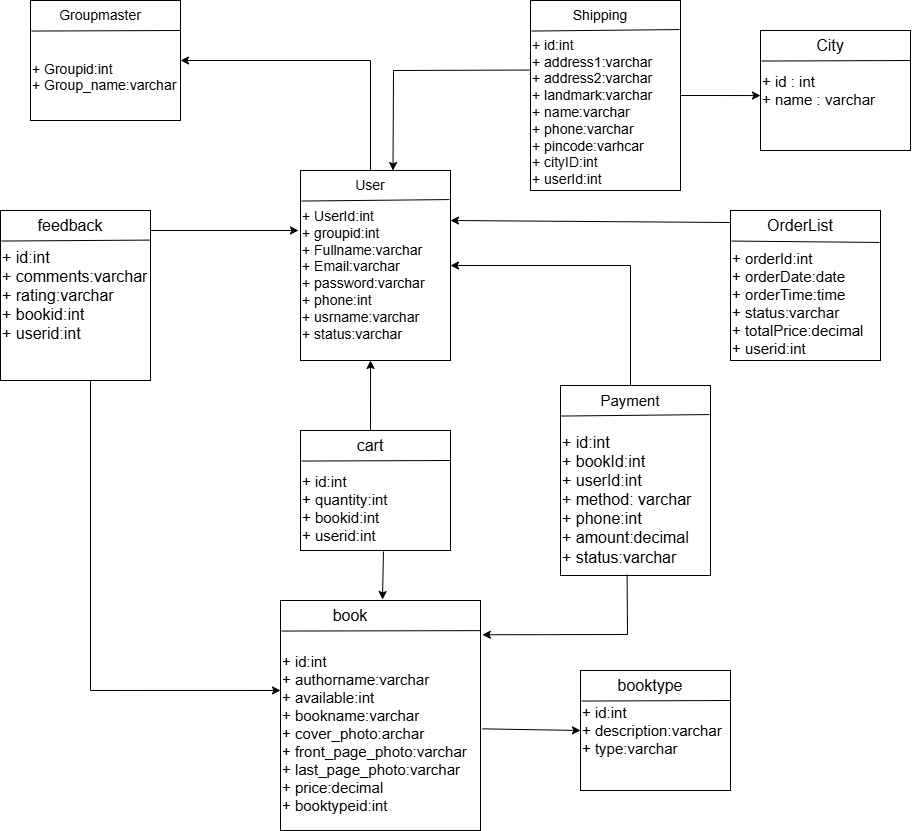

The diagram above was exported from draw.io. Its source (the exported page's mxGraphModel, read from the mxfile embedded in the PNG):
<mxGraphModel dx="856" dy="513" grid="1" gridSize="10" guides="1" tooltips="1" connect="1" arrows="1" fold="1" page="1" pageScale="1" pageWidth="850" pageHeight="1100" math="0" shadow="0">
  <root>
    <mxCell id="0" />
    <mxCell id="1" parent="0" />
    <mxCell id="LpfI8iqA4N_kQtA07hRP-23" value="&lt;div&gt;&lt;font style=&quot;font-size: 14px;&quot;&gt;&lt;br&gt;&lt;/font&gt;&lt;/div&gt;&lt;div&gt;&lt;font style=&quot;font-size: 14px;&quot;&gt;&lt;br&gt;&lt;/font&gt;&lt;/div&gt;&lt;font style=&quot;font-size: 14px;&quot;&gt;+ Groupid:int&lt;/font&gt;&lt;div&gt;&lt;font style=&quot;font-size: 14px;&quot;&gt;+ Group_name:varchar&lt;/font&gt;&lt;/div&gt;" style="rounded=0;whiteSpace=wrap;html=1;align=left;" parent="1" vertex="1">
      <mxGeometry x="80" y="50" width="150" height="120" as="geometry" />
    </mxCell>
    <mxCell id="LpfI8iqA4N_kQtA07hRP-24" value="" style="endArrow=none;html=1;rounded=0;exitX=0.008;exitY=0.163;exitDx=0;exitDy=0;exitPerimeter=0;elbow=vertical;entryX=1;entryY=0.25;entryDx=0;entryDy=0;" parent="1" target="LpfI8iqA4N_kQtA07hRP-23" edge="1">
      <mxGeometry width="50" height="50" relative="1" as="geometry">
        <mxPoint x="81.05000000000001" y="80.54999999999995" as="sourcePoint" />
        <mxPoint x="218.95" y="80" as="targetPoint" />
      </mxGeometry>
    </mxCell>
    <mxCell id="LpfI8iqA4N_kQtA07hRP-25" value="&lt;font style=&quot;font-size: 14px;&quot;&gt;Groupmaster&lt;/font&gt;" style="text;html=1;whiteSpace=wrap;strokeColor=none;fillColor=none;align=center;verticalAlign=middle;rounded=0;" parent="1" vertex="1">
      <mxGeometry x="105" y="50" width="90" height="30" as="geometry" />
    </mxCell>
    <mxCell id="LpfI8iqA4N_kQtA07hRP-29" value="&lt;div&gt;&lt;font style=&quot;font-size: 14px;&quot;&gt;&lt;br&gt;&lt;/font&gt;&lt;/div&gt;&lt;div&gt;&lt;font style=&quot;font-size: 14px;&quot;&gt;&lt;br&gt;&lt;/font&gt;&lt;/div&gt;&lt;font style=&quot;font-size: 14px;&quot;&gt;+ UserId:int&lt;/font&gt;&lt;div&gt;&lt;font style=&quot;font-size: 14px;&quot;&gt;+ groupid:int&lt;br&gt;&lt;/font&gt;&lt;div&gt;&lt;font style=&quot;font-size: 14px;&quot;&gt;+ Fullname:varchar&lt;/font&gt;&lt;/div&gt;&lt;div&gt;&lt;font style=&quot;font-size: 14px;&quot;&gt;+ Email:varchar&lt;/font&gt;&lt;/div&gt;&lt;div&gt;&lt;font style=&quot;font-size: 14px;&quot;&gt;+ password:varchar&lt;/font&gt;&lt;/div&gt;&lt;div&gt;&lt;font style=&quot;font-size: 14px;&quot;&gt;+ phone:int&lt;/font&gt;&lt;/div&gt;&lt;div&gt;&lt;font style=&quot;font-size: 14px;&quot;&gt;+ usrname:varchar&lt;/font&gt;&lt;/div&gt;&lt;div&gt;&lt;font style=&quot;font-size: 14px;&quot;&gt;+ status:varchar&lt;/font&gt;&lt;/div&gt;&lt;div&gt;&lt;br&gt;&lt;/div&gt;&lt;/div&gt;" style="rounded=0;whiteSpace=wrap;html=1;align=left;" parent="1" vertex="1">
      <mxGeometry x="350" y="220" width="150" height="190" as="geometry" />
    </mxCell>
    <mxCell id="LpfI8iqA4N_kQtA07hRP-30" value="" style="endArrow=none;html=1;rounded=0;exitX=0.008;exitY=0.163;exitDx=0;exitDy=0;exitPerimeter=0;elbow=vertical;entryX=0.993;entryY=0.153;entryDx=0;entryDy=0;entryPerimeter=0;" parent="1" target="LpfI8iqA4N_kQtA07hRP-29" edge="1">
      <mxGeometry width="50" height="50" relative="1" as="geometry">
        <mxPoint x="351.05" y="250.54999999999995" as="sourcePoint" />
        <mxPoint x="488.95" y="250" as="targetPoint" />
      </mxGeometry>
    </mxCell>
    <mxCell id="LpfI8iqA4N_kQtA07hRP-31" value="&lt;font style=&quot;font-size: 14px;&quot;&gt;User&lt;/font&gt;" style="text;html=1;whiteSpace=wrap;strokeColor=none;fillColor=none;align=center;verticalAlign=middle;rounded=0;" parent="1" vertex="1">
      <mxGeometry x="375" y="220" width="90" height="30" as="geometry" />
    </mxCell>
    <mxCell id="ah22TpjYUvd4ifoVzeH--2" value="&lt;div&gt;&lt;font style=&quot;font-size: 14px;&quot;&gt;&lt;br&gt;&lt;/font&gt;&lt;/div&gt;&lt;div&gt;&lt;font style=&quot;font-size: 14px;&quot;&gt;&lt;br&gt;&lt;/font&gt;&lt;/div&gt;&lt;font style=&quot;font-size: 14px;&quot;&gt;+ id:int&lt;/font&gt;&lt;div&gt;&lt;font style=&quot;font-size: 14px;&quot;&gt;+ address1:varchar&lt;/font&gt;&lt;/div&gt;&lt;div&gt;&lt;font style=&quot;font-size: 14px;&quot;&gt;+ address2:varchar&lt;/font&gt;&lt;/div&gt;&lt;div&gt;&lt;font style=&quot;font-size: 14px;&quot;&gt;+ landmark:varchar&lt;/font&gt;&lt;/div&gt;&lt;div&gt;&lt;font style=&quot;font-size: 14px;&quot;&gt;+ name:varchar&lt;/font&gt;&lt;/div&gt;&lt;div&gt;&lt;font style=&quot;font-size: 14px;&quot;&gt;+ phone:varchar&lt;/font&gt;&lt;/div&gt;&lt;div&gt;&lt;font style=&quot;font-size: 14px;&quot;&gt;+ pincode:varhcar&lt;/font&gt;&lt;/div&gt;&lt;div&gt;&lt;font style=&quot;font-size: 14px;&quot;&gt;+ cityID:int&lt;/font&gt;&lt;/div&gt;&lt;div&gt;&lt;font style=&quot;font-size: 14px;&quot;&gt;+ userId:int&lt;/font&gt;&lt;/div&gt;" style="rounded=0;whiteSpace=wrap;html=1;align=left;" parent="1" vertex="1">
      <mxGeometry x="580" y="50" width="150" height="190" as="geometry" />
    </mxCell>
    <mxCell id="ah22TpjYUvd4ifoVzeH--3" value="" style="endArrow=none;html=1;rounded=0;exitX=0.008;exitY=0.163;exitDx=0;exitDy=0;exitPerimeter=0;elbow=vertical;entryX=0.993;entryY=0.153;entryDx=0;entryDy=0;entryPerimeter=0;" parent="1" target="ah22TpjYUvd4ifoVzeH--2" edge="1">
      <mxGeometry width="50" height="50" relative="1" as="geometry">
        <mxPoint x="581.05" y="80.54999999999995" as="sourcePoint" />
        <mxPoint x="718.95" y="80" as="targetPoint" />
      </mxGeometry>
    </mxCell>
    <mxCell id="ah22TpjYUvd4ifoVzeH--4" value="&lt;font style=&quot;font-size: 14px;&quot;&gt;Shipping&lt;/font&gt;" style="text;html=1;whiteSpace=wrap;strokeColor=none;fillColor=none;align=center;verticalAlign=middle;rounded=0;" parent="1" vertex="1">
      <mxGeometry x="605" y="50" width="90" height="30" as="geometry" />
    </mxCell>
    <mxCell id="ah22TpjYUvd4ifoVzeH--6" value="&lt;font style=&quot;font-size: 15px;&quot;&gt;+ id : int&lt;/font&gt;&lt;div&gt;&lt;font style=&quot;font-size: 15px;&quot;&gt;+ name : varchar&lt;/font&gt;&lt;/div&gt;" style="rounded=0;whiteSpace=wrap;html=1;align=left;" parent="1" vertex="1">
      <mxGeometry x="810" y="80" width="150" height="120" as="geometry" />
    </mxCell>
    <mxCell id="ah22TpjYUvd4ifoVzeH--7" value="" style="endArrow=none;html=1;rounded=0;exitX=0.008;exitY=0.163;exitDx=0;exitDy=0;exitPerimeter=0;elbow=vertical;entryX=1;entryY=0.25;entryDx=0;entryDy=0;" parent="1" target="ah22TpjYUvd4ifoVzeH--6" edge="1">
      <mxGeometry width="50" height="50" relative="1" as="geometry">
        <mxPoint x="811.05" y="110.54999999999995" as="sourcePoint" />
        <mxPoint x="948.95" y="110" as="targetPoint" />
      </mxGeometry>
    </mxCell>
    <mxCell id="ah22TpjYUvd4ifoVzeH--8" value="&lt;font style=&quot;font-size: 16px;&quot;&gt;City&lt;/font&gt;" style="text;html=1;whiteSpace=wrap;strokeColor=none;fillColor=none;align=center;verticalAlign=middle;rounded=0;" parent="1" vertex="1">
      <mxGeometry x="835" y="80" width="90" height="30" as="geometry" />
    </mxCell>
    <mxCell id="ah22TpjYUvd4ifoVzeH--45" value="&lt;div&gt;&lt;font style=&quot;font-size: 15px;&quot;&gt;&lt;br&gt;&lt;/font&gt;&lt;/div&gt;&lt;div&gt;&lt;font style=&quot;font-size: 15px;&quot;&gt;&lt;br&gt;&lt;/font&gt;&lt;/div&gt;&lt;font style=&quot;font-size: 15px;&quot;&gt;+ id:int&lt;/font&gt;&lt;div&gt;&lt;font style=&quot;font-size: 15px;&quot;&gt;+&amp;nbsp;&lt;span style=&quot;background-color: transparent;&quot;&gt;quantity:int&lt;/span&gt;&lt;/font&gt;&lt;/div&gt;&lt;div&gt;&lt;span style=&quot;background-color: transparent;&quot;&gt;&lt;font style=&quot;font-size: 15px;&quot;&gt;+ bookid:int&lt;/font&gt;&lt;/span&gt;&lt;/div&gt;&lt;div&gt;&lt;span style=&quot;background-color: transparent;&quot;&gt;&lt;font style=&quot;font-size: 15px;&quot;&gt;+ userid:int&lt;/font&gt;&lt;/span&gt;&lt;/div&gt;" style="rounded=0;whiteSpace=wrap;html=1;align=left;" parent="1" vertex="1">
      <mxGeometry x="350" y="480" width="150" height="120" as="geometry" />
    </mxCell>
    <mxCell id="ah22TpjYUvd4ifoVzeH--46" value="" style="endArrow=none;html=1;rounded=0;exitX=0.008;exitY=0.163;exitDx=0;exitDy=0;exitPerimeter=0;elbow=vertical;entryX=1;entryY=0.25;entryDx=0;entryDy=0;" parent="1" target="ah22TpjYUvd4ifoVzeH--45" edge="1">
      <mxGeometry width="50" height="50" relative="1" as="geometry">
        <mxPoint x="351.04999999999995" y="510.54999999999995" as="sourcePoint" />
        <mxPoint x="488.95000000000005" y="510" as="targetPoint" />
      </mxGeometry>
    </mxCell>
    <mxCell id="ah22TpjYUvd4ifoVzeH--47" value="&lt;font style=&quot;font-size: 16px;&quot;&gt;cart&lt;/font&gt;" style="text;html=1;whiteSpace=wrap;strokeColor=none;fillColor=none;align=center;verticalAlign=middle;rounded=0;" parent="1" vertex="1">
      <mxGeometry x="375" y="480" width="90" height="30" as="geometry" />
    </mxCell>
    <mxCell id="ah22TpjYUvd4ifoVzeH--48" value="&lt;div&gt;&lt;font style=&quot;font-size: 15px;&quot;&gt;&lt;br&gt;&lt;/font&gt;&lt;/div&gt;&lt;div&gt;&lt;font style=&quot;font-size: 15px;&quot;&gt;&lt;br&gt;&lt;/font&gt;&lt;/div&gt;&lt;font style=&quot;font-size: 15px;&quot;&gt;+ orderId:int&lt;/font&gt;&lt;div&gt;&lt;font style=&quot;font-size: 15px;&quot;&gt;+ orderDate:date&lt;/font&gt;&lt;/div&gt;&lt;div&gt;&lt;font style=&quot;font-size: 15px;&quot;&gt;+ orderTime:time&lt;/font&gt;&lt;/div&gt;&lt;div&gt;&lt;font style=&quot;font-size: 15px;&quot;&gt;+ status:varchar&lt;/font&gt;&lt;/div&gt;&lt;div&gt;&lt;font style=&quot;font-size: 15px;&quot;&gt;+ totalPrice:decimal&lt;/font&gt;&lt;/div&gt;&lt;div&gt;&lt;font style=&quot;font-size: 15px;&quot;&gt;+ userid:int&lt;/font&gt;&lt;/div&gt;" style="rounded=0;whiteSpace=wrap;html=1;align=left;" parent="1" vertex="1">
      <mxGeometry x="780" y="260" width="150" height="150" as="geometry" />
    </mxCell>
    <mxCell id="ah22TpjYUvd4ifoVzeH--49" value="" style="endArrow=none;html=1;rounded=0;exitX=0.008;exitY=0.163;exitDx=0;exitDy=0;exitPerimeter=0;elbow=vertical;entryX=0.993;entryY=0.213;entryDx=0;entryDy=0;entryPerimeter=0;" parent="1" target="ah22TpjYUvd4ifoVzeH--48" edge="1">
      <mxGeometry width="50" height="50" relative="1" as="geometry">
        <mxPoint x="781.05" y="290.54999999999995" as="sourcePoint" />
        <mxPoint x="918.95" y="290" as="targetPoint" />
      </mxGeometry>
    </mxCell>
    <mxCell id="ah22TpjYUvd4ifoVzeH--50" value="&lt;font style=&quot;font-size: 16px;&quot;&gt;OrderList&lt;/font&gt;" style="text;html=1;whiteSpace=wrap;strokeColor=none;fillColor=none;align=center;verticalAlign=middle;rounded=0;" parent="1" vertex="1">
      <mxGeometry x="805" y="260" width="90" height="30" as="geometry" />
    </mxCell>
    <mxCell id="ah22TpjYUvd4ifoVzeH--58" value="&lt;div&gt;&lt;font style=&quot;font-size: 15px;&quot;&gt;&lt;br&gt;&lt;/font&gt;&lt;/div&gt;&lt;div&gt;&lt;font style=&quot;font-size: 15px;&quot;&gt;&lt;br&gt;&lt;/font&gt;&lt;/div&gt;&lt;font style=&quot;font-size: 15px;&quot;&gt;+ id:int&lt;/font&gt;&lt;div&gt;&lt;font style=&quot;font-size: 15px;&quot;&gt;+ authorname:varchar&lt;/font&gt;&lt;/div&gt;&lt;div&gt;&lt;font style=&quot;font-size: 15px;&quot;&gt;+&amp;nbsp;available:int&lt;/font&gt;&lt;/div&gt;&lt;div&gt;&lt;font style=&quot;font-size: 15px;&quot;&gt;+ bookname:varchar&lt;/font&gt;&lt;/div&gt;&lt;div&gt;&lt;font style=&quot;font-size: 15px;&quot;&gt;+&amp;nbsp;cover_photo:archar&lt;/font&gt;&lt;/div&gt;&lt;div&gt;&lt;font style=&quot;font-size: 15px;&quot;&gt;+&amp;nbsp;front_page_photo:varchar&lt;/font&gt;&lt;/div&gt;&lt;div&gt;&lt;font style=&quot;font-size: 15px;&quot;&gt;+&amp;nbsp;last_page_photo:varchar&lt;/font&gt;&lt;/div&gt;&lt;div&gt;&lt;font style=&quot;font-size: 15px;&quot;&gt;+&amp;nbsp;price:decimal&lt;/font&gt;&lt;/div&gt;&lt;div&gt;&lt;font style=&quot;font-size: 15px;&quot;&gt;+ booktypeid:int&lt;/font&gt;&lt;/div&gt;" style="rounded=0;whiteSpace=wrap;html=1;align=left;" parent="1" vertex="1">
      <mxGeometry x="330" y="650" width="200" height="230" as="geometry" />
    </mxCell>
    <mxCell id="ah22TpjYUvd4ifoVzeH--59" value="" style="endArrow=none;html=1;rounded=0;exitX=0.008;exitY=0.163;exitDx=0;exitDy=0;exitPerimeter=0;elbow=vertical;entryX=0.997;entryY=0.131;entryDx=0;entryDy=0;entryPerimeter=0;" parent="1" target="ah22TpjYUvd4ifoVzeH--58" edge="1">
      <mxGeometry width="50" height="50" relative="1" as="geometry">
        <mxPoint x="331.04999999999995" y="680.55" as="sourcePoint" />
        <mxPoint x="468.95000000000005" y="680" as="targetPoint" />
      </mxGeometry>
    </mxCell>
    <mxCell id="ah22TpjYUvd4ifoVzeH--60" value="&lt;font style=&quot;font-size: 16px;&quot;&gt;book&lt;/font&gt;" style="text;html=1;whiteSpace=wrap;strokeColor=none;fillColor=none;align=center;verticalAlign=middle;rounded=0;" parent="1" vertex="1">
      <mxGeometry x="355" y="650" width="90" height="30" as="geometry" />
    </mxCell>
    <mxCell id="ah22TpjYUvd4ifoVzeH--68" value="" style="endArrow=classic;html=1;rounded=0;" parent="1" edge="1">
      <mxGeometry width="50" height="50" relative="1" as="geometry">
        <mxPoint x="780" y="272" as="sourcePoint" />
        <mxPoint x="500" y="270" as="targetPoint" />
      </mxGeometry>
    </mxCell>
    <mxCell id="ah22TpjYUvd4ifoVzeH--69" value="" style="endArrow=classic;html=1;rounded=0;entryX=0.856;entryY=-0.033;entryDx=0;entryDy=0;exitX=0.553;exitY=1.008;exitDx=0;exitDy=0;entryPerimeter=0;exitPerimeter=0;" parent="1" source="ah22TpjYUvd4ifoVzeH--45" target="ah22TpjYUvd4ifoVzeH--60" edge="1">
      <mxGeometry width="50" height="50" relative="1" as="geometry">
        <mxPoint x="710" y="710" as="sourcePoint" />
        <mxPoint x="760" y="660" as="targetPoint" />
        <Array as="points" />
      </mxGeometry>
    </mxCell>
    <mxCell id="ah22TpjYUvd4ifoVzeH--77" value="&lt;font style=&quot;font-size: 16px;&quot;&gt;+ id:int&lt;/font&gt;&lt;div&gt;&lt;font style=&quot;font-size: 16px;&quot;&gt;+ comments:varchar&lt;/font&gt;&lt;/div&gt;&lt;div&gt;&lt;font style=&quot;font-size: 16px;&quot;&gt;+ rating:varchar&lt;/font&gt;&lt;/div&gt;&lt;div&gt;&lt;font style=&quot;font-size: 16px;&quot;&gt;+ bookid:int&lt;/font&gt;&lt;/div&gt;&lt;div&gt;&lt;font style=&quot;font-size: 16px;&quot;&gt;+ userid:int&lt;/font&gt;&lt;/div&gt;" style="rounded=0;whiteSpace=wrap;html=1;align=left;" parent="1" vertex="1">
      <mxGeometry x="50" y="260" width="150" height="170" as="geometry" />
    </mxCell>
    <mxCell id="ah22TpjYUvd4ifoVzeH--78" value="" style="endArrow=none;html=1;rounded=0;exitX=0.008;exitY=0.163;exitDx=0;exitDy=0;exitPerimeter=0;elbow=vertical;entryX=1.004;entryY=0.174;entryDx=0;entryDy=0;entryPerimeter=0;" parent="1" target="ah22TpjYUvd4ifoVzeH--77" edge="1">
      <mxGeometry width="50" height="50" relative="1" as="geometry">
        <mxPoint x="51.049999999999955" y="290.54999999999995" as="sourcePoint" />
        <mxPoint x="188.95000000000005" y="290" as="targetPoint" />
      </mxGeometry>
    </mxCell>
    <mxCell id="ah22TpjYUvd4ifoVzeH--79" value="&lt;font style=&quot;font-size: 16px;&quot;&gt;feedback&lt;/font&gt;" style="text;html=1;whiteSpace=wrap;strokeColor=none;fillColor=none;align=center;verticalAlign=middle;rounded=0;" parent="1" vertex="1">
      <mxGeometry x="75" y="260" width="90" height="30" as="geometry" />
    </mxCell>
    <mxCell id="ah22TpjYUvd4ifoVzeH--83" value="" style="endArrow=classic;html=1;rounded=0;entryX=0;entryY=0.391;entryDx=0;entryDy=0;entryPerimeter=0;exitX=0.6;exitY=1;exitDx=0;exitDy=0;exitPerimeter=0;" parent="1" source="ah22TpjYUvd4ifoVzeH--77" target="ah22TpjYUvd4ifoVzeH--58" edge="1">
      <mxGeometry width="50" height="50" relative="1" as="geometry">
        <mxPoint x="200" y="740" as="sourcePoint" />
        <mxPoint x="320" y="510" as="targetPoint" />
        <Array as="points">
          <mxPoint x="140" y="740" />
        </Array>
      </mxGeometry>
    </mxCell>
    <mxCell id="ah22TpjYUvd4ifoVzeH--84" value="" style="endArrow=classic;html=1;rounded=0;" parent="1" edge="1">
      <mxGeometry width="50" height="50" relative="1" as="geometry">
        <mxPoint x="200" y="280" as="sourcePoint" />
        <mxPoint x="348" y="280" as="targetPoint" />
      </mxGeometry>
    </mxCell>
    <mxCell id="ah22TpjYUvd4ifoVzeH--86" value="&lt;font style=&quot;font-size: 15px;&quot;&gt;+ id:int&lt;/font&gt;&lt;div&gt;&lt;font style=&quot;font-size: 15px;&quot;&gt;+ description:varchar&lt;/font&gt;&lt;/div&gt;&lt;div&gt;&lt;font style=&quot;font-size: 15px;&quot;&gt;+ type:varchar&lt;/font&gt;&lt;/div&gt;" style="rounded=0;whiteSpace=wrap;html=1;align=left;" parent="1" vertex="1">
      <mxGeometry x="630" y="720" width="150" height="120" as="geometry" />
    </mxCell>
    <mxCell id="ah22TpjYUvd4ifoVzeH--87" value="" style="endArrow=none;html=1;rounded=0;exitX=0.008;exitY=0.163;exitDx=0;exitDy=0;exitPerimeter=0;elbow=vertical;entryX=1;entryY=0.25;entryDx=0;entryDy=0;" parent="1" target="ah22TpjYUvd4ifoVzeH--86" edge="1">
      <mxGeometry width="50" height="50" relative="1" as="geometry">
        <mxPoint x="631.05" y="750.55" as="sourcePoint" />
        <mxPoint x="768.95" y="750" as="targetPoint" />
      </mxGeometry>
    </mxCell>
    <mxCell id="ah22TpjYUvd4ifoVzeH--88" value="&lt;font style=&quot;font-size: 16px;&quot;&gt;booktype&lt;/font&gt;" style="text;html=1;whiteSpace=wrap;strokeColor=none;fillColor=none;align=center;verticalAlign=middle;rounded=0;" parent="1" vertex="1">
      <mxGeometry x="655" y="720" width="90" height="30" as="geometry" />
    </mxCell>
    <mxCell id="ah22TpjYUvd4ifoVzeH--90" value="&lt;div&gt;&lt;font style=&quot;font-size: 16px;&quot;&gt;&lt;br&gt;&lt;/font&gt;&lt;/div&gt;&lt;div&gt;&lt;font style=&quot;font-size: 16px;&quot;&gt;&lt;br&gt;&lt;/font&gt;&lt;/div&gt;&lt;div&gt;&lt;font style=&quot;font-size: 16px;&quot;&gt;+ id:int&lt;/font&gt;&lt;/div&gt;&lt;div&gt;&lt;font style=&quot;font-size: 16px;&quot;&gt;+ bookId:int&lt;/font&gt;&lt;/div&gt;&lt;div&gt;&lt;font style=&quot;font-size: 16px;&quot;&gt;+ userId:int&lt;/font&gt;&lt;/div&gt;&lt;div&gt;&lt;font style=&quot;font-size: 16px;&quot;&gt;+ method: varchar&lt;/font&gt;&lt;/div&gt;&lt;div&gt;&lt;font style=&quot;font-size: 16px;&quot;&gt;+ phone:int&lt;/font&gt;&lt;/div&gt;&lt;div&gt;&lt;font style=&quot;font-size: 16px;&quot;&gt;+ amount:decimal&lt;/font&gt;&lt;/div&gt;&lt;div&gt;&lt;font style=&quot;font-size: 16px;&quot;&gt;+ status:varchar&lt;/font&gt;&lt;/div&gt;" style="rounded=0;whiteSpace=wrap;html=1;align=left;" parent="1" vertex="1">
      <mxGeometry x="610" y="435" width="150" height="190" as="geometry" />
    </mxCell>
    <mxCell id="ah22TpjYUvd4ifoVzeH--91" value="" style="endArrow=none;html=1;rounded=0;exitX=0.008;exitY=0.163;exitDx=0;exitDy=0;exitPerimeter=0;elbow=vertical;entryX=0.993;entryY=0.153;entryDx=0;entryDy=0;entryPerimeter=0;" parent="1" target="ah22TpjYUvd4ifoVzeH--90" edge="1">
      <mxGeometry width="50" height="50" relative="1" as="geometry">
        <mxPoint x="611.05" y="465.54999999999995" as="sourcePoint" />
        <mxPoint x="748.95" y="465" as="targetPoint" />
      </mxGeometry>
    </mxCell>
    <mxCell id="ah22TpjYUvd4ifoVzeH--92" value="&lt;font style=&quot;font-size: 15px;&quot;&gt;Payment&lt;/font&gt;" style="text;html=1;whiteSpace=wrap;strokeColor=none;fillColor=none;align=center;verticalAlign=middle;rounded=0;" parent="1" vertex="1">
      <mxGeometry x="635" y="435" width="90" height="30" as="geometry" />
    </mxCell>
    <mxCell id="ah22TpjYUvd4ifoVzeH--93" value="" style="endArrow=classic;html=1;rounded=0;entryX=1;entryY=0.5;entryDx=0;entryDy=0;exitX=0.5;exitY=0;exitDx=0;exitDy=0;" parent="1" source="ah22TpjYUvd4ifoVzeH--92" target="LpfI8iqA4N_kQtA07hRP-29" edge="1">
      <mxGeometry width="50" height="50" relative="1" as="geometry">
        <mxPoint x="460" y="530" as="sourcePoint" />
        <mxPoint x="510" y="480" as="targetPoint" />
        <Array as="points">
          <mxPoint x="680" y="315" />
        </Array>
      </mxGeometry>
    </mxCell>
    <mxCell id="ah22TpjYUvd4ifoVzeH--95" value="" style="endArrow=classic;html=1;rounded=0;entryX=1.009;entryY=0.149;entryDx=0;entryDy=0;exitX=0.444;exitY=0.996;exitDx=0;exitDy=0;exitPerimeter=0;entryPerimeter=0;" parent="1" source="ah22TpjYUvd4ifoVzeH--90" target="ah22TpjYUvd4ifoVzeH--58" edge="1">
      <mxGeometry width="50" height="50" relative="1" as="geometry">
        <mxPoint x="460" y="650" as="sourcePoint" />
        <mxPoint x="510" y="600" as="targetPoint" />
        <Array as="points">
          <mxPoint x="677" y="684" />
        </Array>
      </mxGeometry>
    </mxCell>
    <mxCell id="ah22TpjYUvd4ifoVzeH--97" value="" style="endArrow=classic;html=1;rounded=0;entryX=0;entryY=0.5;entryDx=0;entryDy=0;exitX=1.009;exitY=0.558;exitDx=0;exitDy=0;exitPerimeter=0;" parent="1" source="ah22TpjYUvd4ifoVzeH--58" target="ah22TpjYUvd4ifoVzeH--86" edge="1">
      <mxGeometry width="50" height="50" relative="1" as="geometry">
        <mxPoint x="460" y="650" as="sourcePoint" />
        <mxPoint x="510" y="600" as="targetPoint" />
      </mxGeometry>
    </mxCell>
    <mxCell id="ah22TpjYUvd4ifoVzeH--98" value="" style="endArrow=classic;html=1;rounded=0;entryX=0.75;entryY=0;entryDx=0;entryDy=0;exitX=-0.007;exitY=0.366;exitDx=0;exitDy=0;exitPerimeter=0;" parent="1" source="ah22TpjYUvd4ifoVzeH--2" target="LpfI8iqA4N_kQtA07hRP-31" edge="1">
      <mxGeometry width="50" height="50" relative="1" as="geometry">
        <mxPoint x="460" y="290" as="sourcePoint" />
        <mxPoint x="510" y="240" as="targetPoint" />
        <Array as="points">
          <mxPoint x="443" y="120" />
        </Array>
      </mxGeometry>
    </mxCell>
    <mxCell id="ah22TpjYUvd4ifoVzeH--99" value="" style="endArrow=classic;html=1;rounded=0;entryX=0;entryY=0.542;entryDx=0;entryDy=0;exitX=1;exitY=0.5;exitDx=0;exitDy=0;entryPerimeter=0;" parent="1" source="ah22TpjYUvd4ifoVzeH--2" target="ah22TpjYUvd4ifoVzeH--6" edge="1">
      <mxGeometry width="50" height="50" relative="1" as="geometry">
        <mxPoint x="460" y="290" as="sourcePoint" />
        <mxPoint x="510" y="240" as="targetPoint" />
      </mxGeometry>
    </mxCell>
    <mxCell id="ah22TpjYUvd4ifoVzeH--100" value="" style="endArrow=classic;html=1;rounded=0;entryX=1;entryY=0.5;entryDx=0;entryDy=0;exitX=0.5;exitY=0;exitDx=0;exitDy=0;" parent="1" source="LpfI8iqA4N_kQtA07hRP-31" target="LpfI8iqA4N_kQtA07hRP-23" edge="1">
      <mxGeometry width="50" height="50" relative="1" as="geometry">
        <mxPoint x="460" y="290" as="sourcePoint" />
        <mxPoint x="510" y="240" as="targetPoint" />
        <Array as="points">
          <mxPoint x="420" y="110" />
        </Array>
      </mxGeometry>
    </mxCell>
    <mxCell id="Sr-t4Vo1vbN5MJmzLV_u-1" value="" style="endArrow=classic;html=1;rounded=0;entryX=0.467;entryY=1;entryDx=0;entryDy=0;entryPerimeter=0;" edge="1" parent="1" target="LpfI8iqA4N_kQtA07hRP-29">
      <mxGeometry width="50" height="50" relative="1" as="geometry">
        <mxPoint x="420" y="480" as="sourcePoint" />
        <mxPoint x="480" y="690" as="targetPoint" />
        <Array as="points" />
      </mxGeometry>
    </mxCell>
  </root>
</mxGraphModel>